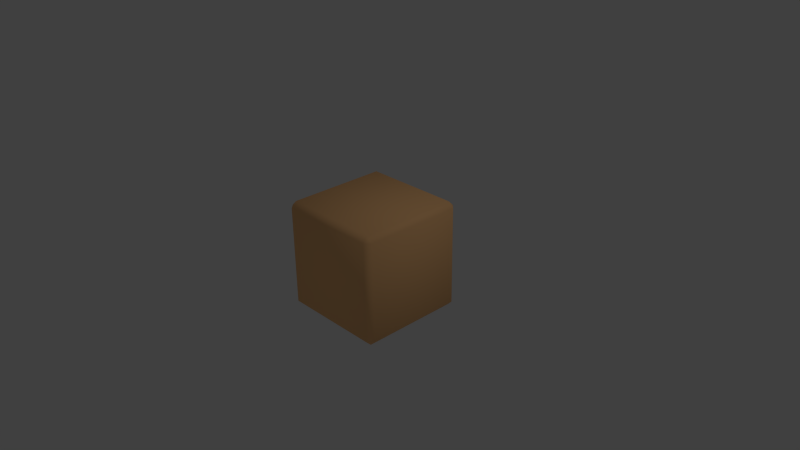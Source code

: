 # Source: box.blend  (saved by Blender 2.74.0; exported with 4.5.12 LTS)
import bpy
from mathutils import Matrix  # noqa: F401  (used for matrix-valued properties, if any)

bpy.ops.wm.read_factory_settings(use_empty=True)
scene = bpy.context.scene
scene.name = 'Scene'

# ---- collections
col_collection_1 = bpy.data.collections.new('Collection 1'); scene.collection.children.link(col_collection_1)

# ---- materials (node trees are filled in below, after node groups)
mat_material = bpy.data.materials.new('Material')
mat_material.alpha_threshold = 0.0
mat_material.use_transparent_shadow = False
mat_material.diffuse_color = (1.0, 0.5611, 0.2464, 1.0)
mat_material.roughness = 0.5
mat_material.line_color = (0.0, 0.0, 0.0, 1.0)

# ---- material node trees

# ---- world
world_world = bpy.data.worlds.new('World'); scene.world = world_world
world_world.color = (0.05088, 0.05088, 0.05088)
world_world.use_sun_shadow = False
world_world.sun_shadow_jitter_overblur = 0.0
world_world.cycles.sampling_method = 'MANUAL'
world_world.cycles.sample_map_resolution = 256

# ---- cameras
cam_camera = bpy.data.cameras.new('Camera')
cam_camera.clip_end = 100.0
cam_camera.lens = 35.0
cam_camera.sensor_width = 32.0
cam_camera.sensor_height = 18.0
cam_camera.ortho_scale = 7.314
cam_camera.dof.focus_distance = 0.0
cam_camera.dof.aperture_fstop = 128.0

# ---- lights
light_lamp = bpy.data.lights.new('Lamp', 'POINT')
light_lamp.transmission_factor = 0.0
light_lamp.cutoff_distance = 30.0
light_lamp.energy = 100.0
light_lamp.shadow_buffer_clip_start = 1.001
light_lamp.shadow_soft_size = 0.1
light_lamp.shadow_maximum_resolution = 0.006
light_lamp.use_absolute_resolution = True
light_lamp.cycles.use_multiple_importance_sampling = False

# ---- meshes
me_meshbox = bpy.data.meshes.new('meshBox')
me_meshbox.from_pydata([(0.675, 0.75, -0.675), (0.75, 0.675, -0.675), (0.675, 0.675, -0.75), (0.675, -0.675, -0.75), (0.75, -0.675, -0.675), (0.675, -0.75, -0.675), (-0.675, -0.675, -0.75), (-0.675, -0.75, -0.675), (-0.75, -0.675, -0.675), (-0.75, 0.675, -0.675), (-0.675, 0.75, -0.675), (-0.675, 0.675, -0.75), (0.75, 0.675, 0.675), (0.675, 0.75, 0.675), (0.675, 0.675, 0.75), (0.675, -0.675, 0.75), (0.675, -0.75, 0.675), (0.75, -0.675, 0.675), (-0.675, -0.675, 0.75), (-0.75, -0.675, 0.675), (-0.675, -0.75, 0.675), (-0.675, 0.75, 0.675), (-0.75, 0.675, 0.675), (-0.675, 0.675, 0.75)], [], [(4, 1, 12), (4, 3, 2), (2, 11, 10), (13, 12, 1), (0, 1, 2), (3, 4, 5), (6, 7, 8), (9, 10, 11), (12, 13, 14), (15, 16, 17), (18, 19, 20), (21, 22, 23), (7, 6, 3), (17, 16, 5), (8, 9, 11), (20, 19, 8), (9, 22, 21), (15, 17, 12), (21, 23, 14), (15, 18, 20), (23, 22, 19), (2, 3, 6), (21, 13, 0), (16, 20, 7), (8, 19, 22), (23, 18, 15), (17, 4, 12), (1, 4, 2), (0, 2, 10), (0, 13, 1), (5, 7, 3), (4, 17, 5), (6, 8, 11), (7, 20, 8), (10, 9, 21), (14, 15, 12), (13, 21, 14), (16, 15, 20), (18, 23, 19), (11, 2, 6), (10, 21, 0), (5, 16, 7), (9, 8, 22), (14, 23, 15)])
me_meshbox.polygons.foreach_set('use_smooth', [True] * 44)
_uv = me_meshbox.uv_layers.new(name='UVMap')
_uv.uv.foreach_set('vector', [0.05, 0.95, 0.05, 0.05, 0.95, 0.05, 0.05, 0.95, 0.0, 0.95, 0.0, 0.05, 0.05, 0.05, 0.05, 0.95, 0.0, 0.95, 0.05, 0.05, 0.05, 0.0, 0.95, 0.0, 0.95, 0.05, 0.95, 0.0, 1.0, 0.05, 0.95, 0.05, 0.95, 0.0, 1.0, 0.05, 0.95, 0.95, 1.0, 0.95, 0.95, 1.0, 0.05, 0.95, 0.05, 1.0, 0.0, 0.95, 0.95, 0.05, 0.95, 0.0, 1.0, 0.05, 0.05, 0.95, 0.05, 1.0, 0.0, 0.95, 0.95, 0.95, 1.0, 0.95, 0.95, 1.0, 0.05, 0.95, 0.05, 1.0, 0.0, 0.95, 0.05, 0.95, 0.0, 0.95, 0.0, 0.05, 0.95, 0.95, 0.95, 1.0, 0.05, 1.0, 0.05, 0.05, 0.05, 0.95, 0.0, 0.95, 0.95, 0.95, 0.95, 1.0, 0.05, 1.0, 0.05, 0.95, 0.95, 0.95, 0.95, 1.0, 0.05, 0.95, 0.0, 0.95, 0.0, 0.05, 0.05, 0.95, 0.0, 0.95, 0.0, 0.05, 0.05, 0.95, 0.95, 0.95, 0.95, 1.0, 0.95, 0.05, 1.0, 0.05, 1.0, 0.95, 0.05, 0.05, 0.95, 0.05, 0.95, 0.95, 0.05, 0.95, 0.05, 0.05, 0.95, 0.05, 0.95, 0.05, 0.95, 0.95, 0.05, 0.95, 0.05, 0.05, 0.95, 0.05, 0.95, 0.95, 0.04447, 0.9555, 0.04447, 0.04447, 0.9555, 0.04447, 0.95, 0.95, 0.05, 0.95, 0.95, 0.05, 0.05, 0.05, 0.05, 0.95, 0.0, 0.05, 0.0, 0.05, 0.05, 0.05, 0.0, 0.95, 0.95, 0.05, 0.05, 0.05, 0.95, 0.0, 0.05, 0.05, 0.05, 0.95, 0.0, 0.05, 0.05, 0.95, 0.95, 0.95, 0.05, 1.0, 0.0, 0.05, 0.05, 0.05, 0.0, 0.95, 0.05, 0.95, 0.95, 0.95, 0.05, 1.0, 0.05, 1.0, 0.05, 0.95, 0.95, 1.0, 0.05, 0.05, 0.05, 0.95, 0.0, 0.05, 0.05, 0.05, 0.05, 0.95, 0.0, 0.05, 0.05, 1.0, 0.05, 0.95, 0.95, 1.0, 0.95, 0.95, 0.95, 0.05, 1.0, 0.95, 0.05, 0.95, 0.05, 0.05, 0.95, 0.95, 0.95, 0.95, 0.05, 0.95, 0.95, 0.05, 0.05, 0.05, 0.95, 0.05, 0.05, 0.95, 0.05, 0.95, 0.05, 0.05, 0.95, 0.95, 0.9555, 0.9555, 0.04447, 0.9555, 0.9555, 0.04447])
me_meshbox.materials.append(mat_material)
me_meshbox.use_remesh_preserve_volume = False
me_meshbox.use_remesh_preserve_attributes = False
me_meshbox.use_mirror_vertex_groups = False
me_meshbox.update()

# ---- objects
ob_ebox = bpy.data.objects.new('eBox', me_meshbox)
ob_lamp = bpy.data.objects.new('Lamp', light_lamp)
ob_camera = bpy.data.objects.new('Camera', cam_camera)

# ---- transforms, parenting, visibility, modifiers, constraints
ob_ebox.location = (0.0, 0.0, 0.0)
ob_ebox.lock_rotations_4d = False
ob_ebox.empty_display_type = 'ARROWS'
ob_ebox.lineart.crease_threshold = 0.0
ob_lamp.location = (4.076, 1.005, 5.904)
ob_lamp.rotation_euler = (0.6503, 0.05522, 1.866)
ob_lamp.lock_rotations_4d = False
ob_lamp.empty_display_type = 'ARROWS'
ob_lamp.color = (0.0, 0.0, 0.0, 0.0)
ob_lamp.lineart.crease_threshold = 0.0
ob_camera.location = (7.481, -6.508, 5.344)
ob_camera.rotation_euler = (1.109, 0.01082, 0.8149)
ob_camera.lock_rotations_4d = False
ob_camera.empty_display_type = 'ARROWS'
ob_camera.color = (0.0, 0.0, 0.0, 0.0)
ob_camera.display_type = 'WIRE'
ob_camera.lineart.crease_threshold = 0.0

# ---- collection membership
col_collection_1.objects.link(ob_ebox)
col_collection_1.objects.link(ob_lamp)
col_collection_1.objects.link(ob_camera)

# ---- scene / render settings (as saved in the file)
scene.camera = ob_camera
scene.frame_start = 1; scene.frame_end = 250; scene.frame_set(1)
scene.render.engine = 'BLENDER_EEVEE_NEXT'
scene.render.resolution_percentage = 50
scene.render.dither_intensity = 0.0
scene.cycles.use_denoising = False
scene.cycles.samples = 10
scene.cycles.sampling_pattern = 'TABULATED_SOBOL'
scene.cycles.light_sampling_threshold = 0.0
scene.cycles.use_adaptive_sampling = False
scene.cycles.use_light_tree = False
scene.cycles.blur_glossy = 0.0
scene.cycles.pixel_filter_type = 'GAUSSIAN'
scene.cycles.sample_clamp_indirect = 0.0
scene.view_settings.view_transform = 'Standard'
bpy.context.view_layer.update()
